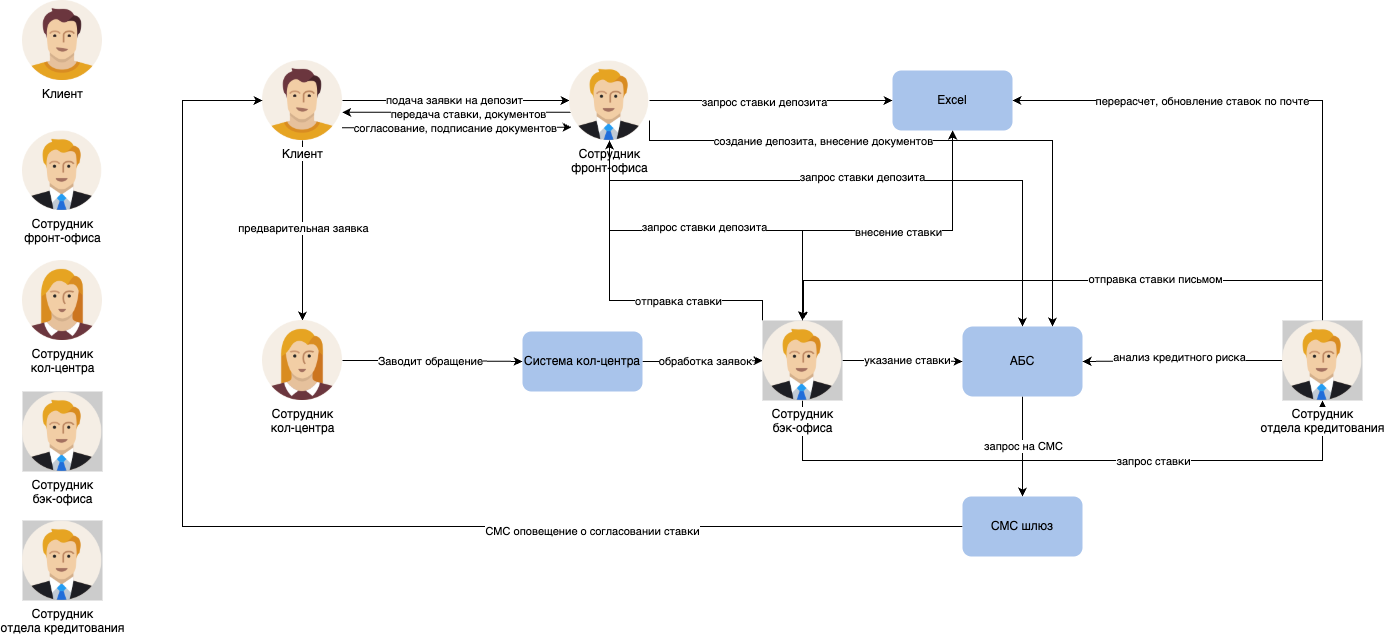

The diagram above was exported from draw.io. Its source (the exported page's mxGraphModel, read from the mxfile embedded in the PNG):
<mxGraphModel dx="2395" dy="1043" grid="1" gridSize="10" guides="1" tooltips="1" connect="1" arrows="1" fold="1" page="1" pageScale="1" pageWidth="850" pageHeight="1100" math="0" shadow="0">
  <root>
    <mxCell id="0" />
    <mxCell id="1" parent="0" />
    <mxCell id="mkxbTeFQtZYdXLmxVXDZ-1" value="Клиент" style="shape=image;html=1;verticalAlign=top;verticalLabelPosition=bottom;labelBackgroundColor=#ffffff;imageAspect=0;aspect=fixed;image=https://cdn1.iconfinder.com/data/icons/user-pictures/100/male3-128.png" vertex="1" parent="1">
      <mxGeometry x="-250" y="110" width="80" height="80" as="geometry" />
    </mxCell>
    <mxCell id="mkxbTeFQtZYdXLmxVXDZ-2" value="Сотрудник &lt;br&gt;фронт-офиса" style="shape=image;html=1;verticalAlign=top;verticalLabelPosition=bottom;labelBackgroundColor=#ffffff;imageAspect=0;aspect=fixed;image=https://cdn1.iconfinder.com/data/icons/user-pictures/101/malecostume-128.png" vertex="1" parent="1">
      <mxGeometry x="-250" y="240" width="80" height="80" as="geometry" />
    </mxCell>
    <mxCell id="mkxbTeFQtZYdXLmxVXDZ-3" value="Сотрудник &lt;br&gt;кол-центра" style="shape=image;html=1;verticalAlign=top;verticalLabelPosition=bottom;labelBackgroundColor=#ffffff;imageAspect=0;aspect=fixed;image=https://cdn1.iconfinder.com/data/icons/user-pictures/100/female1-128.png" vertex="1" parent="1">
      <mxGeometry x="-250" y="370" width="80" height="80" as="geometry" />
    </mxCell>
    <mxCell id="mkxbTeFQtZYdXLmxVXDZ-4" value="Сотрудник &lt;br&gt;бэк-офиса" style="shape=image;html=1;verticalAlign=top;verticalLabelPosition=bottom;labelBackgroundColor=#ffffff;imageAspect=0;aspect=fixed;image=https://cdn1.iconfinder.com/data/icons/user-pictures/101/malecostume-128.png;imageBackground=#CCCCCC;" vertex="1" parent="1">
      <mxGeometry x="-250" y="501" width="80" height="80" as="geometry" />
    </mxCell>
    <mxCell id="mkxbTeFQtZYdXLmxVXDZ-5" style="edgeStyle=orthogonalEdgeStyle;rounded=0;orthogonalLoop=1;jettySize=auto;html=1;entryX=0;entryY=0.5;entryDx=0;entryDy=0;" edge="1" parent="1" source="mkxbTeFQtZYdXLmxVXDZ-11" target="mkxbTeFQtZYdXLmxVXDZ-22">
      <mxGeometry relative="1" as="geometry" />
    </mxCell>
    <mxCell id="mkxbTeFQtZYdXLmxVXDZ-6" value="подача заявки на депозит" style="edgeLabel;html=1;align=center;verticalAlign=middle;resizable=0;points=[];" vertex="1" connectable="0" parent="mkxbTeFQtZYdXLmxVXDZ-5">
      <mxGeometry x="-0.0301" y="1" relative="1" as="geometry">
        <mxPoint as="offset" />
      </mxGeometry>
    </mxCell>
    <mxCell id="mkxbTeFQtZYdXLmxVXDZ-7" style="edgeStyle=orthogonalEdgeStyle;rounded=0;orthogonalLoop=1;jettySize=auto;html=1;entryX=0.5;entryY=0;entryDx=0;entryDy=0;" edge="1" parent="1" source="mkxbTeFQtZYdXLmxVXDZ-11" target="mkxbTeFQtZYdXLmxVXDZ-28">
      <mxGeometry relative="1" as="geometry" />
    </mxCell>
    <mxCell id="mkxbTeFQtZYdXLmxVXDZ-8" value="предварительная заявка" style="edgeLabel;html=1;align=center;verticalAlign=middle;resizable=0;points=[];" vertex="1" connectable="0" parent="mkxbTeFQtZYdXLmxVXDZ-7">
      <mxGeometry x="-0.0248" relative="1" as="geometry">
        <mxPoint as="offset" />
      </mxGeometry>
    </mxCell>
    <mxCell id="mkxbTeFQtZYdXLmxVXDZ-9" style="edgeStyle=orthogonalEdgeStyle;rounded=0;orthogonalLoop=1;jettySize=auto;html=1;entryX=0.026;entryY=0.835;entryDx=0;entryDy=0;exitX=0.994;exitY=0.841;exitDx=0;exitDy=0;exitPerimeter=0;entryPerimeter=0;" edge="1" parent="1" source="mkxbTeFQtZYdXLmxVXDZ-11" target="mkxbTeFQtZYdXLmxVXDZ-22">
      <mxGeometry relative="1" as="geometry" />
    </mxCell>
    <mxCell id="mkxbTeFQtZYdXLmxVXDZ-10" value="согласование, подписание документов" style="edgeLabel;html=1;align=center;verticalAlign=middle;resizable=0;points=[];" vertex="1" connectable="0" parent="mkxbTeFQtZYdXLmxVXDZ-9">
      <mxGeometry x="-0.0239" relative="1" as="geometry">
        <mxPoint as="offset" />
      </mxGeometry>
    </mxCell>
    <mxCell id="mkxbTeFQtZYdXLmxVXDZ-11" value="Клиент" style="shape=image;html=1;verticalAlign=top;verticalLabelPosition=bottom;labelBackgroundColor=#ffffff;imageAspect=0;aspect=fixed;image=https://cdn1.iconfinder.com/data/icons/user-pictures/100/male3-128.png" vertex="1" parent="1">
      <mxGeometry x="-10" y="170" width="80" height="80" as="geometry" />
    </mxCell>
    <mxCell id="mkxbTeFQtZYdXLmxVXDZ-12" style="edgeStyle=orthogonalEdgeStyle;rounded=0;orthogonalLoop=1;jettySize=auto;html=1;entryX=0;entryY=0.5;entryDx=0;entryDy=0;" edge="1" parent="1" source="mkxbTeFQtZYdXLmxVXDZ-22" target="mkxbTeFQtZYdXLmxVXDZ-25">
      <mxGeometry relative="1" as="geometry" />
    </mxCell>
    <mxCell id="mkxbTeFQtZYdXLmxVXDZ-13" value="запрос ставки депозита" style="edgeLabel;html=1;align=center;verticalAlign=middle;resizable=0;points=[];" vertex="1" connectable="0" parent="mkxbTeFQtZYdXLmxVXDZ-12">
      <mxGeometry x="-0.0583" y="-1" relative="1" as="geometry">
        <mxPoint as="offset" />
      </mxGeometry>
    </mxCell>
    <mxCell id="mkxbTeFQtZYdXLmxVXDZ-14" style="edgeStyle=orthogonalEdgeStyle;rounded=0;orthogonalLoop=1;jettySize=auto;html=1;entryX=0.5;entryY=0;entryDx=0;entryDy=0;" edge="1" parent="1" source="mkxbTeFQtZYdXLmxVXDZ-22" target="mkxbTeFQtZYdXLmxVXDZ-34">
      <mxGeometry relative="1" as="geometry">
        <Array as="points">
          <mxPoint x="337" y="290" />
          <mxPoint x="750" y="290" />
        </Array>
      </mxGeometry>
    </mxCell>
    <mxCell id="mkxbTeFQtZYdXLmxVXDZ-15" value="запрос ставки депозита" style="edgeLabel;html=1;align=center;verticalAlign=middle;resizable=0;points=[];" vertex="1" connectable="0" parent="mkxbTeFQtZYdXLmxVXDZ-14">
      <mxGeometry x="-0.0244" y="4" relative="1" as="geometry">
        <mxPoint as="offset" />
      </mxGeometry>
    </mxCell>
    <mxCell id="mkxbTeFQtZYdXLmxVXDZ-16" style="edgeStyle=orthogonalEdgeStyle;rounded=0;orthogonalLoop=1;jettySize=auto;html=1;" edge="1" parent="1" source="mkxbTeFQtZYdXLmxVXDZ-22">
      <mxGeometry relative="1" as="geometry">
        <mxPoint x="530" y="430" as="targetPoint" />
        <Array as="points">
          <mxPoint x="337" y="340" />
          <mxPoint x="530" y="340" />
        </Array>
      </mxGeometry>
    </mxCell>
    <mxCell id="mkxbTeFQtZYdXLmxVXDZ-17" value="запрос ставки депозита" style="edgeLabel;html=1;align=center;verticalAlign=middle;resizable=0;points=[];" vertex="1" connectable="0" parent="mkxbTeFQtZYdXLmxVXDZ-16">
      <mxGeometry x="-0.011" y="4" relative="1" as="geometry">
        <mxPoint as="offset" />
      </mxGeometry>
    </mxCell>
    <mxCell id="mkxbTeFQtZYdXLmxVXDZ-18" style="edgeStyle=orthogonalEdgeStyle;rounded=0;orthogonalLoop=1;jettySize=auto;html=1;entryX=0.995;entryY=0.648;entryDx=0;entryDy=0;exitX=0.013;exitY=0.648;exitDx=0;exitDy=0;exitPerimeter=0;entryPerimeter=0;" edge="1" parent="1" source="mkxbTeFQtZYdXLmxVXDZ-22" target="mkxbTeFQtZYdXLmxVXDZ-11">
      <mxGeometry relative="1" as="geometry" />
    </mxCell>
    <mxCell id="mkxbTeFQtZYdXLmxVXDZ-19" value="передача ставки, документов" style="edgeLabel;html=1;align=center;verticalAlign=middle;resizable=0;points=[];" vertex="1" connectable="0" parent="mkxbTeFQtZYdXLmxVXDZ-18">
      <mxGeometry x="-0.0983" y="1" relative="1" as="geometry">
        <mxPoint as="offset" />
      </mxGeometry>
    </mxCell>
    <mxCell id="mkxbTeFQtZYdXLmxVXDZ-20" style="edgeStyle=orthogonalEdgeStyle;rounded=0;orthogonalLoop=1;jettySize=auto;html=1;exitX=1;exitY=0.75;exitDx=0;exitDy=0;entryX=0.75;entryY=0;entryDx=0;entryDy=0;" edge="1" parent="1" source="mkxbTeFQtZYdXLmxVXDZ-22" target="mkxbTeFQtZYdXLmxVXDZ-34">
      <mxGeometry relative="1" as="geometry">
        <Array as="points">
          <mxPoint x="377" y="250" />
          <mxPoint x="780" y="250" />
        </Array>
      </mxGeometry>
    </mxCell>
    <mxCell id="mkxbTeFQtZYdXLmxVXDZ-21" value="создание депозита, внесение документов" style="edgeLabel;html=1;align=center;verticalAlign=middle;resizable=0;points=[];" vertex="1" connectable="0" parent="mkxbTeFQtZYdXLmxVXDZ-20">
      <mxGeometry x="-0.2781" y="2" relative="1" as="geometry">
        <mxPoint x="-27" y="2" as="offset" />
      </mxGeometry>
    </mxCell>
    <mxCell id="mkxbTeFQtZYdXLmxVXDZ-22" value="Сотрудник &lt;br&gt;фронт-офиса" style="shape=image;html=1;verticalAlign=top;verticalLabelPosition=bottom;labelBackgroundColor=#ffffff;imageAspect=0;aspect=fixed;image=https://cdn1.iconfinder.com/data/icons/user-pictures/101/malecostume-128.png" vertex="1" parent="1">
      <mxGeometry x="297" y="170" width="80" height="80" as="geometry" />
    </mxCell>
    <mxCell id="mkxbTeFQtZYdXLmxVXDZ-23" style="edgeStyle=orthogonalEdgeStyle;rounded=0;orthogonalLoop=1;jettySize=auto;html=1;entryX=1;entryY=0.5;entryDx=0;entryDy=0;exitX=0.5;exitY=0;exitDx=0;exitDy=0;" edge="1" parent="1" source="mkxbTeFQtZYdXLmxVXDZ-52" target="mkxbTeFQtZYdXLmxVXDZ-25">
      <mxGeometry relative="1" as="geometry">
        <mxPoint x="680" y="70" as="sourcePoint" />
        <mxPoint x="550" y="496" as="targetPoint" />
      </mxGeometry>
    </mxCell>
    <mxCell id="mkxbTeFQtZYdXLmxVXDZ-24" value="перерасчет, обновление ставок по почте" style="edgeLabel;html=1;align=center;verticalAlign=middle;resizable=0;points=[];" vertex="1" connectable="0" parent="mkxbTeFQtZYdXLmxVXDZ-23">
      <mxGeometry x="-0.0475" y="1" relative="1" as="geometry">
        <mxPoint x="-88" y="-1" as="offset" />
      </mxGeometry>
    </mxCell>
    <mxCell id="mkxbTeFQtZYdXLmxVXDZ-25" value="Excel" style="rounded=1;whiteSpace=wrap;html=1;fillColor=#A9C4EB;strokeColor=none;" vertex="1" parent="1">
      <mxGeometry x="620" y="180" width="120" height="60" as="geometry" />
    </mxCell>
    <mxCell id="mkxbTeFQtZYdXLmxVXDZ-26" style="edgeStyle=orthogonalEdgeStyle;rounded=0;orthogonalLoop=1;jettySize=auto;html=1;entryX=0;entryY=0.5;entryDx=0;entryDy=0;" edge="1" parent="1" source="mkxbTeFQtZYdXLmxVXDZ-28" target="mkxbTeFQtZYdXLmxVXDZ-31">
      <mxGeometry relative="1" as="geometry" />
    </mxCell>
    <mxCell id="mkxbTeFQtZYdXLmxVXDZ-27" value="Заводит обращение" style="edgeLabel;html=1;align=center;verticalAlign=middle;resizable=0;points=[];" vertex="1" connectable="0" parent="mkxbTeFQtZYdXLmxVXDZ-26">
      <mxGeometry x="-0.0252" relative="1" as="geometry">
        <mxPoint as="offset" />
      </mxGeometry>
    </mxCell>
    <mxCell id="mkxbTeFQtZYdXLmxVXDZ-28" value="Сотрудник &lt;br&gt;кол-центра" style="shape=image;html=1;verticalAlign=top;verticalLabelPosition=bottom;labelBackgroundColor=#ffffff;imageAspect=0;aspect=fixed;image=https://cdn1.iconfinder.com/data/icons/user-pictures/100/female1-128.png" vertex="1" parent="1">
      <mxGeometry x="-10" y="430" width="80" height="80" as="geometry" />
    </mxCell>
    <mxCell id="mkxbTeFQtZYdXLmxVXDZ-29" style="edgeStyle=orthogonalEdgeStyle;rounded=0;orthogonalLoop=1;jettySize=auto;html=1;" edge="1" parent="1" source="mkxbTeFQtZYdXLmxVXDZ-31" target="mkxbTeFQtZYdXLmxVXDZ-46">
      <mxGeometry relative="1" as="geometry" />
    </mxCell>
    <mxCell id="mkxbTeFQtZYdXLmxVXDZ-30" value="обработка заявок" style="edgeLabel;html=1;align=center;verticalAlign=middle;resizable=0;points=[];" vertex="1" connectable="0" parent="mkxbTeFQtZYdXLmxVXDZ-29">
      <mxGeometry x="0.0551" relative="1" as="geometry">
        <mxPoint as="offset" />
      </mxGeometry>
    </mxCell>
    <mxCell id="mkxbTeFQtZYdXLmxVXDZ-31" value="Система кол-центра" style="rounded=1;whiteSpace=wrap;html=1;fillColor=#A9C4EB;strokeColor=none;" vertex="1" parent="1">
      <mxGeometry x="250" y="441" width="120" height="60" as="geometry" />
    </mxCell>
    <mxCell id="mkxbTeFQtZYdXLmxVXDZ-32" style="edgeStyle=orthogonalEdgeStyle;rounded=0;orthogonalLoop=1;jettySize=auto;html=1;" edge="1" parent="1" source="mkxbTeFQtZYdXLmxVXDZ-34" target="mkxbTeFQtZYdXLmxVXDZ-37">
      <mxGeometry relative="1" as="geometry" />
    </mxCell>
    <mxCell id="mkxbTeFQtZYdXLmxVXDZ-33" value="запрос на СМС" style="edgeLabel;html=1;align=center;verticalAlign=middle;resizable=0;points=[];" vertex="1" connectable="0" parent="mkxbTeFQtZYdXLmxVXDZ-32">
      <mxGeometry x="-0.0231" relative="1" as="geometry">
        <mxPoint as="offset" />
      </mxGeometry>
    </mxCell>
    <mxCell id="mkxbTeFQtZYdXLmxVXDZ-34" value="АБС" style="rounded=1;whiteSpace=wrap;html=1;fillColor=#A9C4EB;strokeColor=none;" vertex="1" parent="1">
      <mxGeometry x="690" y="436" width="120" height="70" as="geometry" />
    </mxCell>
    <mxCell id="mkxbTeFQtZYdXLmxVXDZ-35" style="edgeStyle=orthogonalEdgeStyle;rounded=0;orthogonalLoop=1;jettySize=auto;html=1;entryX=0;entryY=0.5;entryDx=0;entryDy=0;" edge="1" parent="1" source="mkxbTeFQtZYdXLmxVXDZ-37" target="mkxbTeFQtZYdXLmxVXDZ-11">
      <mxGeometry relative="1" as="geometry">
        <Array as="points">
          <mxPoint x="-90" y="636" />
          <mxPoint x="-90" y="210" />
        </Array>
      </mxGeometry>
    </mxCell>
    <mxCell id="mkxbTeFQtZYdXLmxVXDZ-36" value="СМС оповещение о согласовании ставки" style="edgeLabel;html=1;align=center;verticalAlign=middle;resizable=0;points=[];" vertex="1" connectable="0" parent="mkxbTeFQtZYdXLmxVXDZ-35">
      <mxGeometry x="-0.4245" y="4" relative="1" as="geometry">
        <mxPoint as="offset" />
      </mxGeometry>
    </mxCell>
    <mxCell id="mkxbTeFQtZYdXLmxVXDZ-37" value="СМС шлюз" style="rounded=1;whiteSpace=wrap;html=1;fillColor=#A9C4EB;strokeColor=none;" vertex="1" parent="1">
      <mxGeometry x="690" y="606" width="120" height="60" as="geometry" />
    </mxCell>
    <mxCell id="mkxbTeFQtZYdXLmxVXDZ-38" style="edgeStyle=orthogonalEdgeStyle;rounded=0;orthogonalLoop=1;jettySize=auto;html=1;entryX=0;entryY=0.5;entryDx=0;entryDy=0;" edge="1" parent="1" source="mkxbTeFQtZYdXLmxVXDZ-46" target="mkxbTeFQtZYdXLmxVXDZ-34">
      <mxGeometry relative="1" as="geometry" />
    </mxCell>
    <mxCell id="mkxbTeFQtZYdXLmxVXDZ-39" value="указание ставки" style="edgeLabel;html=1;align=center;verticalAlign=middle;resizable=0;points=[];" vertex="1" connectable="0" parent="mkxbTeFQtZYdXLmxVXDZ-38">
      <mxGeometry x="-0.009" y="3" relative="1" as="geometry">
        <mxPoint x="1" y="-1" as="offset" />
      </mxGeometry>
    </mxCell>
    <mxCell id="mkxbTeFQtZYdXLmxVXDZ-40" style="edgeStyle=orthogonalEdgeStyle;rounded=0;orthogonalLoop=1;jettySize=auto;html=1;entryX=0.5;entryY=1;entryDx=0;entryDy=0;exitX=0.5;exitY=1;exitDx=0;exitDy=0;" edge="1" parent="1" source="mkxbTeFQtZYdXLmxVXDZ-46" target="mkxbTeFQtZYdXLmxVXDZ-52">
      <mxGeometry relative="1" as="geometry">
        <Array as="points">
          <mxPoint x="530" y="570" />
          <mxPoint x="1050" y="570" />
        </Array>
      </mxGeometry>
    </mxCell>
    <mxCell id="mkxbTeFQtZYdXLmxVXDZ-41" value="запрос ставки" style="edgeLabel;html=1;align=center;verticalAlign=middle;resizable=0;points=[];" vertex="1" connectable="0" parent="mkxbTeFQtZYdXLmxVXDZ-40">
      <mxGeometry x="0.0132" relative="1" as="geometry">
        <mxPoint x="86" as="offset" />
      </mxGeometry>
    </mxCell>
    <mxCell id="mkxbTeFQtZYdXLmxVXDZ-42" style="edgeStyle=orthogonalEdgeStyle;rounded=0;orthogonalLoop=1;jettySize=auto;html=1;" edge="1" parent="1" source="mkxbTeFQtZYdXLmxVXDZ-46" target="mkxbTeFQtZYdXLmxVXDZ-25">
      <mxGeometry relative="1" as="geometry">
        <Array as="points">
          <mxPoint x="530" y="340" />
          <mxPoint x="680" y="340" />
        </Array>
      </mxGeometry>
    </mxCell>
    <mxCell id="mkxbTeFQtZYdXLmxVXDZ-43" value="внесение ставки" style="edgeLabel;html=1;align=center;verticalAlign=middle;resizable=0;points=[];" vertex="1" connectable="0" parent="mkxbTeFQtZYdXLmxVXDZ-42">
      <mxGeometry x="0.0867" y="-1" relative="1" as="geometry">
        <mxPoint as="offset" />
      </mxGeometry>
    </mxCell>
    <mxCell id="mkxbTeFQtZYdXLmxVXDZ-44" style="edgeStyle=orthogonalEdgeStyle;rounded=0;orthogonalLoop=1;jettySize=auto;html=1;exitX=0;exitY=0;exitDx=0;exitDy=0;" edge="1" parent="1" source="mkxbTeFQtZYdXLmxVXDZ-46" target="mkxbTeFQtZYdXLmxVXDZ-22">
      <mxGeometry relative="1" as="geometry">
        <Array as="points">
          <mxPoint x="490" y="410" />
          <mxPoint x="337" y="410" />
        </Array>
      </mxGeometry>
    </mxCell>
    <mxCell id="mkxbTeFQtZYdXLmxVXDZ-45" value="отправка ставки" style="edgeLabel;html=1;align=center;verticalAlign=middle;resizable=0;points=[];" vertex="1" connectable="0" parent="mkxbTeFQtZYdXLmxVXDZ-44">
      <mxGeometry x="-0.3709" relative="1" as="geometry">
        <mxPoint as="offset" />
      </mxGeometry>
    </mxCell>
    <mxCell id="mkxbTeFQtZYdXLmxVXDZ-46" value="Сотрудник &lt;br&gt;бэк-офиса" style="shape=image;html=1;verticalAlign=top;verticalLabelPosition=bottom;labelBackgroundColor=#ffffff;imageAspect=0;aspect=fixed;image=https://cdn1.iconfinder.com/data/icons/user-pictures/101/malecostume-128.png;imageBackground=#CCCCCC;" vertex="1" parent="1">
      <mxGeometry x="490" y="430" width="80" height="80" as="geometry" />
    </mxCell>
    <mxCell id="mkxbTeFQtZYdXLmxVXDZ-47" value="Сотрудник &lt;br&gt;отдела кредитования" style="shape=image;html=1;verticalAlign=top;verticalLabelPosition=bottom;labelBackgroundColor=#ffffff;imageAspect=0;aspect=fixed;image=https://cdn1.iconfinder.com/data/icons/user-pictures/101/malecostume-128.png;imageBackground=#CCCCCC;" vertex="1" parent="1">
      <mxGeometry x="-250" y="630" width="80" height="80" as="geometry" />
    </mxCell>
    <mxCell id="mkxbTeFQtZYdXLmxVXDZ-48" style="edgeStyle=orthogonalEdgeStyle;rounded=0;orthogonalLoop=1;jettySize=auto;html=1;entryX=1;entryY=0.5;entryDx=0;entryDy=0;" edge="1" parent="1" source="mkxbTeFQtZYdXLmxVXDZ-52" target="mkxbTeFQtZYdXLmxVXDZ-34">
      <mxGeometry relative="1" as="geometry" />
    </mxCell>
    <mxCell id="mkxbTeFQtZYdXLmxVXDZ-49" value="анализ кредитного риска" style="edgeLabel;html=1;align=center;verticalAlign=middle;resizable=0;points=[];" vertex="1" connectable="0" parent="mkxbTeFQtZYdXLmxVXDZ-48">
      <mxGeometry x="0.0404" y="-5" relative="1" as="geometry">
        <mxPoint as="offset" />
      </mxGeometry>
    </mxCell>
    <mxCell id="mkxbTeFQtZYdXLmxVXDZ-50" style="edgeStyle=orthogonalEdgeStyle;rounded=0;orthogonalLoop=1;jettySize=auto;html=1;entryX=0.5;entryY=0;entryDx=0;entryDy=0;" edge="1" parent="1" source="mkxbTeFQtZYdXLmxVXDZ-52" target="mkxbTeFQtZYdXLmxVXDZ-46">
      <mxGeometry relative="1" as="geometry">
        <mxPoint x="530.0000000000005" y="420" as="targetPoint" />
        <Array as="points">
          <mxPoint x="1050" y="390" />
          <mxPoint x="531" y="390" />
          <mxPoint x="531" y="420" />
          <mxPoint x="530" y="420" />
        </Array>
      </mxGeometry>
    </mxCell>
    <mxCell id="mkxbTeFQtZYdXLmxVXDZ-51" value="отправка ставки письмом" style="edgeLabel;html=1;align=center;verticalAlign=middle;resizable=0;points=[];" vertex="1" connectable="0" parent="mkxbTeFQtZYdXLmxVXDZ-50">
      <mxGeometry x="-0.3062" y="-2" relative="1" as="geometry">
        <mxPoint as="offset" />
      </mxGeometry>
    </mxCell>
    <mxCell id="mkxbTeFQtZYdXLmxVXDZ-52" value="Сотрудник &lt;br&gt;отдела кредитования" style="shape=image;html=1;verticalAlign=top;verticalLabelPosition=bottom;labelBackgroundColor=#ffffff;imageAspect=0;aspect=fixed;image=https://cdn1.iconfinder.com/data/icons/user-pictures/101/malecostume-128.png;imageBackground=#CCCCCC;" vertex="1" parent="1">
      <mxGeometry x="1010" y="430" width="80" height="80" as="geometry" />
    </mxCell>
  </root>
</mxGraphModel>